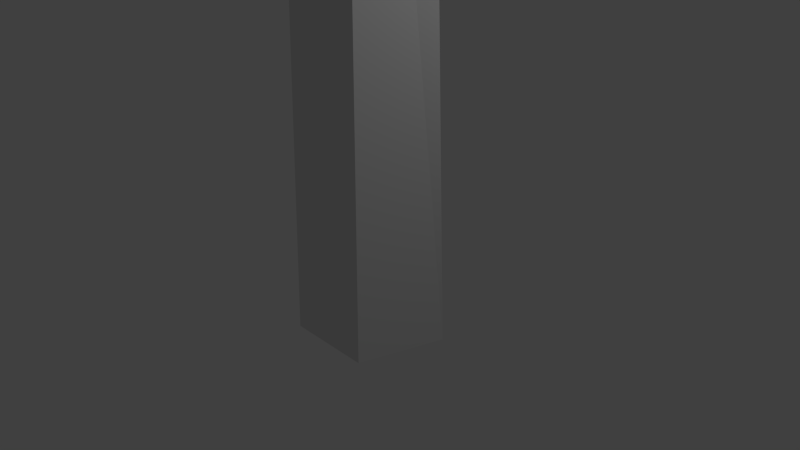 # Source: BlackCrystal.blend  (saved by Blender 2.76.0; exported with 4.5.12 LTS)
import bpy
from mathutils import Matrix  # noqa: F401  (used for matrix-valued properties, if any)

bpy.ops.wm.read_factory_settings(use_empty=True)
scene = bpy.context.scene
scene.name = 'Scene'

# ---- collections
col_collection_1 = bpy.data.collections.new('Collection 1'); scene.collection.children.link(col_collection_1)

# ---- materials (node trees are filled in below, after node groups)
mat_material = bpy.data.materials.new('Material')
mat_material.alpha_threshold = 0.0
mat_material.use_transparent_shadow = False
mat_material.roughness = 0.5
mat_material.line_color = (0.0, 0.0, 0.0, 1.0)

# ---- material node trees

# ---- world
world_world = bpy.data.worlds.new('World'); scene.world = world_world
world_world.color = (0.05088, 0.05088, 0.05088)
world_world.use_sun_shadow = False
world_world.sun_shadow_jitter_overblur = 0.0
world_world.cycles.sampling_method = 'MANUAL'
world_world.cycles.sample_map_resolution = 256

# ---- cameras
cam_camera = bpy.data.cameras.new('Camera')
cam_camera.clip_end = 100.0
cam_camera.lens = 35.0
cam_camera.sensor_width = 32.0
cam_camera.sensor_height = 18.0
cam_camera.ortho_scale = 7.314
cam_camera.dof.focus_distance = 0.0
cam_camera.dof.aperture_fstop = 128.0

# ---- lights
light_lamp = bpy.data.lights.new('Lamp', 'POINT')
light_lamp.transmission_factor = 0.0
light_lamp.cutoff_distance = 30.0
light_lamp.energy = 100.0
light_lamp.shadow_buffer_clip_start = 1.001
light_lamp.shadow_soft_size = 0.1
light_lamp.shadow_maximum_resolution = 0.006
light_lamp.use_absolute_resolution = True
light_lamp.cycles.use_multiple_importance_sampling = False

# ---- meshes
me_cube = bpy.data.meshes.new('Cube')
me_cube.from_pydata([(0.0, 1.0, -1.0), (-4.768e-09, 0.5471, 11.58), (0.9511, 0.309, -1.0), (0.7608, 0.1691, 11.18), (0.5878, -0.809, -1.0), (0.4702, -0.4426, 10.53), (-0.5878, -0.809, -1.0), (-0.4702, -0.4426, 10.53), (-0.9511, 0.309, -1.0), (-0.7608, 0.1691, 11.18)], [], [(0, 1, 3, 2), (2, 3, 5, 4), (4, 5, 7, 6), (3, 1, 9, 7, 5), (8, 9, 1, 0), (6, 7, 9, 8), (0, 2, 4, 6, 8)])
_uv = me_cube.uv_layers.new(name='UVMap')
_uv.uv.foreach_set('vector', [0.9996, 0.07467, 1.476, 6.273, 0.5659, 6.052, 0.8202, 0.0335, 0.8202, 0.0335, 0.5659, 6.052, 0.5276, 5.684, 0.6191, -0.04714, 0.6191, -0.04714, 0.5276, 5.684, 0.4511, 5.678, 0.388, -0.05581, 0.5659, 6.052, 0.4764, 6.273, 0.4081, 6.041, 0.4511, 5.678, 0.5276, 5.684, 1.181, 0.01947, 1.408, 6.041, 1.476, 6.273, 0.9996, 0.07467, 0.388, -0.05581, 0.4511, 5.678, 0.4081, 6.041, 0.1808, 0.01947, 0.9996, 0.07467, 0.8202, 0.0335, 0.6191, -0.04714, 1.388, -0.05581, 1.181, 0.01947])
me_cube.materials.append(mat_material)
me_cube.use_remesh_preserve_volume = False
me_cube.use_remesh_preserve_attributes = False
me_cube.use_mirror_vertex_groups = False
me_cube.update()

# ---- objects
ob_cube = bpy.data.objects.new('Cube', me_cube)
ob_lamp = bpy.data.objects.new('Lamp', light_lamp)
ob_camera = bpy.data.objects.new('Camera', cam_camera)

# ---- transforms, parenting, visibility, modifiers, constraints
ob_cube.location = (0.0, 0.0, 0.0)
ob_cube.lock_rotations_4d = False
ob_cube.empty_display_type = 'ARROWS'
ob_cube.lineart.crease_threshold = 0.0
ob_lamp.location = (4.076, 1.005, 5.904)
ob_lamp.rotation_euler = (0.6503, 0.05522, 1.866)
ob_lamp.lock_rotations_4d = False
ob_lamp.empty_display_type = 'ARROWS'
ob_lamp.color = (0.0, 0.0, 0.0, 0.0)
ob_lamp.lineart.crease_threshold = 0.0
ob_camera.location = (7.481, -6.508, 5.344)
ob_camera.rotation_euler = (1.109, 0.01082, 0.8149)
ob_camera.lock_rotations_4d = False
ob_camera.empty_display_type = 'ARROWS'
ob_camera.color = (0.0, 0.0, 0.0, 0.0)
ob_camera.display_type = 'WIRE'
ob_camera.lineart.crease_threshold = 0.0

# ---- collection membership
col_collection_1.objects.link(ob_cube)
col_collection_1.objects.link(ob_lamp)
col_collection_1.objects.link(ob_camera)

# ---- scene / render settings (as saved in the file)
scene.camera = ob_camera
scene.frame_start = 1; scene.frame_end = 250; scene.frame_set(1)
scene.render.engine = 'BLENDER_EEVEE_NEXT'
scene.render.resolution_percentage = 50
scene.render.dither_intensity = 0.0
scene.cycles.use_denoising = False
scene.cycles.samples = 10
scene.cycles.sampling_pattern = 'TABULATED_SOBOL'
scene.cycles.light_sampling_threshold = 0.0
scene.cycles.use_adaptive_sampling = False
scene.cycles.use_light_tree = False
scene.cycles.blur_glossy = 0.0
scene.cycles.pixel_filter_type = 'GAUSSIAN'
scene.cycles.sample_clamp_indirect = 0.0
scene.view_settings.view_transform = 'Standard'
bpy.context.view_layer.update()
